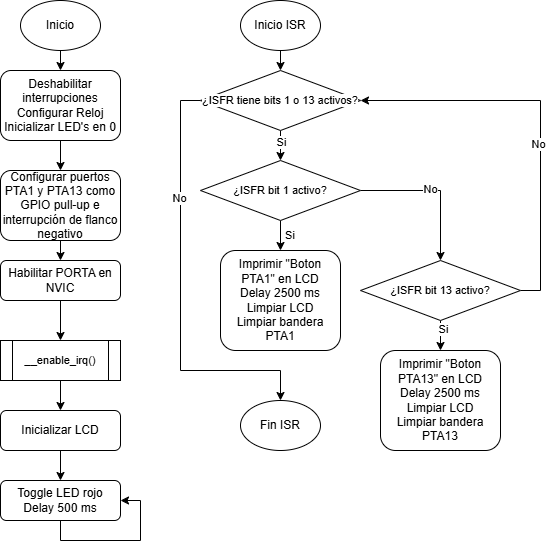

The diagram above was exported from draw.io. Its source (the exported page's mxGraphModel, read from the mxfile embedded in the PNG):
<mxGraphModel dx="1269" dy="527" grid="1" gridSize="10" guides="1" tooltips="1" connect="1" arrows="1" fold="1" page="1" pageScale="1" pageWidth="827" pageHeight="1169" math="0" shadow="0">
  <root>
    <mxCell id="WIyWlLk6GJQsqaUBKTNV-0" />
    <mxCell id="WIyWlLk6GJQsqaUBKTNV-1" parent="WIyWlLk6GJQsqaUBKTNV-0" />
    <mxCell id="RfArjH0CrMLFwlZdOYm2-59" edge="1" parent="WIyWlLk6GJQsqaUBKTNV-1" source="WIyWlLk6GJQsqaUBKTNV-7" style="edgeStyle=orthogonalEdgeStyle;shape=connector;rounded=0;orthogonalLoop=1;jettySize=auto;html=1;exitX=0.5;exitY=1;exitDx=0;exitDy=0;entryX=0.5;entryY=0;entryDx=0;entryDy=0;strokeColor=default;align=center;verticalAlign=middle;fontFamily=Helvetica;fontSize=11;fontColor=default;labelBackgroundColor=default;endArrow=classic;" target="WIyWlLk6GJQsqaUBKTNV-12">
      <mxGeometry relative="1" as="geometry" />
    </mxCell>
    <mxCell id="WIyWlLk6GJQsqaUBKTNV-7" parent="WIyWlLk6GJQsqaUBKTNV-1" style="rounded=1;whiteSpace=wrap;html=1;fontSize=12;glass=0;strokeWidth=1;shadow=0;" value="&lt;div&gt;Deshabilitar interrupciones&lt;/div&gt;&lt;div&gt;Configurar Reloj&lt;/div&gt;&lt;div&gt;Inicializar LED's en 0&lt;/div&gt;" vertex="1">
      <mxGeometry height="70" width="120" x="180" y="100" as="geometry" />
    </mxCell>
    <mxCell id="RfArjH0CrMLFwlZdOYm2-60" edge="1" parent="WIyWlLk6GJQsqaUBKTNV-1" source="WIyWlLk6GJQsqaUBKTNV-12" style="edgeStyle=orthogonalEdgeStyle;shape=connector;rounded=0;orthogonalLoop=1;jettySize=auto;html=1;exitX=0.5;exitY=1;exitDx=0;exitDy=0;entryX=0.5;entryY=0;entryDx=0;entryDy=0;strokeColor=default;align=center;verticalAlign=middle;fontFamily=Helvetica;fontSize=11;fontColor=default;labelBackgroundColor=default;endArrow=classic;" target="RfArjH0CrMLFwlZdOYm2-12">
      <mxGeometry relative="1" as="geometry" />
    </mxCell>
    <mxCell id="WIyWlLk6GJQsqaUBKTNV-12" parent="WIyWlLk6GJQsqaUBKTNV-1" style="rounded=1;whiteSpace=wrap;html=1;fontSize=12;glass=0;strokeWidth=1;shadow=0;" value="Configurar puertos PTA1 y PTA13 como GPIO pull-up e interrupción de flanco negativo" vertex="1">
      <mxGeometry height="70" width="120" x="180" y="200" as="geometry" />
    </mxCell>
    <mxCell id="RfArjH0CrMLFwlZdOYm2-66" edge="1" parent="WIyWlLk6GJQsqaUBKTNV-1" source="RfArjH0CrMLFwlZdOYm2-0" style="edgeStyle=orthogonalEdgeStyle;shape=connector;rounded=0;orthogonalLoop=1;jettySize=auto;html=1;exitX=0.5;exitY=1;exitDx=0;exitDy=0;entryX=0.5;entryY=0;entryDx=0;entryDy=0;strokeColor=default;align=center;verticalAlign=middle;fontFamily=Helvetica;fontSize=11;fontColor=default;labelBackgroundColor=default;endArrow=classic;" target="WIyWlLk6GJQsqaUBKTNV-7">
      <mxGeometry relative="1" as="geometry" />
    </mxCell>
    <mxCell id="RfArjH0CrMLFwlZdOYm2-0" parent="WIyWlLk6GJQsqaUBKTNV-1" style="ellipse;whiteSpace=wrap;html=1;" value="Inicio" vertex="1">
      <mxGeometry height="50" width="80" x="200" y="30" as="geometry" />
    </mxCell>
    <mxCell id="RfArjH0CrMLFwlZdOYm2-15" edge="1" parent="WIyWlLk6GJQsqaUBKTNV-1" source="RfArjH0CrMLFwlZdOYm2-12" style="edgeStyle=orthogonalEdgeStyle;shape=connector;rounded=0;orthogonalLoop=1;jettySize=auto;html=1;exitX=0.5;exitY=1;exitDx=0;exitDy=0;entryX=0.5;entryY=0;entryDx=0;entryDy=0;strokeColor=default;align=center;verticalAlign=middle;fontFamily=Helvetica;fontSize=11;fontColor=default;labelBackgroundColor=default;endArrow=classic;" target="RfArjH0CrMLFwlZdOYm2-14">
      <mxGeometry relative="1" as="geometry" />
    </mxCell>
    <mxCell id="RfArjH0CrMLFwlZdOYm2-12" parent="WIyWlLk6GJQsqaUBKTNV-1" style="rounded=1;whiteSpace=wrap;html=1;fontSize=12;glass=0;strokeWidth=1;shadow=0;" value="Habilitar PORTA en NVIC" vertex="1">
      <mxGeometry height="40" width="120" x="180" y="290" as="geometry" />
    </mxCell>
    <mxCell id="RfArjH0CrMLFwlZdOYm2-67" edge="1" parent="WIyWlLk6GJQsqaUBKTNV-1" source="RfArjH0CrMLFwlZdOYm2-14" style="edgeStyle=orthogonalEdgeStyle;shape=connector;rounded=0;orthogonalLoop=1;jettySize=auto;html=1;exitX=0.5;exitY=1;exitDx=0;exitDy=0;entryX=0.5;entryY=0;entryDx=0;entryDy=0;strokeColor=default;align=center;verticalAlign=middle;fontFamily=Helvetica;fontSize=11;fontColor=default;labelBackgroundColor=default;endArrow=classic;" target="RfArjH0CrMLFwlZdOYm2-18">
      <mxGeometry relative="1" as="geometry" />
    </mxCell>
    <mxCell id="RfArjH0CrMLFwlZdOYm2-14" parent="WIyWlLk6GJQsqaUBKTNV-1" style="shape=process;whiteSpace=wrap;html=1;backgroundOutline=1;fontFamily=Helvetica;fontSize=11;fontColor=default;labelBackgroundColor=default;" value="__enable_irq()" vertex="1">
      <mxGeometry height="40" width="120" x="180" y="370" as="geometry" />
    </mxCell>
    <mxCell id="RfArjH0CrMLFwlZdOYm2-61" edge="1" parent="WIyWlLk6GJQsqaUBKTNV-1" source="RfArjH0CrMLFwlZdOYm2-18" style="edgeStyle=orthogonalEdgeStyle;shape=connector;rounded=0;orthogonalLoop=1;jettySize=auto;html=1;exitX=0.5;exitY=1;exitDx=0;exitDy=0;entryX=0.5;entryY=0;entryDx=0;entryDy=0;strokeColor=default;align=center;verticalAlign=middle;fontFamily=Helvetica;fontSize=11;fontColor=default;labelBackgroundColor=default;endArrow=classic;" target="RfArjH0CrMLFwlZdOYm2-26">
      <mxGeometry relative="1" as="geometry" />
    </mxCell>
    <mxCell id="RfArjH0CrMLFwlZdOYm2-18" parent="WIyWlLk6GJQsqaUBKTNV-1" style="rounded=1;whiteSpace=wrap;html=1;fontSize=12;glass=0;strokeWidth=1;shadow=0;" value="Inicializar LCD" vertex="1">
      <mxGeometry height="40" width="120" x="180" y="440" as="geometry" />
    </mxCell>
    <mxCell id="RfArjH0CrMLFwlZdOYm2-68" edge="1" parent="WIyWlLk6GJQsqaUBKTNV-1" source="RfArjH0CrMLFwlZdOYm2-26" style="edgeStyle=orthogonalEdgeStyle;shape=connector;rounded=0;orthogonalLoop=1;jettySize=auto;html=1;exitX=0.5;exitY=1;exitDx=0;exitDy=0;strokeColor=default;align=center;verticalAlign=middle;fontFamily=Helvetica;fontSize=11;fontColor=default;labelBackgroundColor=default;endArrow=classic;entryX=1;entryY=0.5;entryDx=0;entryDy=0;" target="RfArjH0CrMLFwlZdOYm2-26">
      <mxGeometry relative="1" as="geometry">
        <mxPoint x="240" y="590" as="targetPoint" />
      </mxGeometry>
    </mxCell>
    <mxCell id="RfArjH0CrMLFwlZdOYm2-26" parent="WIyWlLk6GJQsqaUBKTNV-1" style="rounded=1;whiteSpace=wrap;html=1;fontSize=12;glass=0;strokeWidth=1;shadow=0;" value="&lt;div&gt;Toggle LED rojo&lt;/div&gt;&lt;div&gt;Delay 500 ms&lt;/div&gt;" vertex="1">
      <mxGeometry height="40" width="120" x="180" y="510" as="geometry" />
    </mxCell>
    <mxCell id="RfArjH0CrMLFwlZdOYm2-73" edge="1" parent="WIyWlLk6GJQsqaUBKTNV-1" source="RfArjH0CrMLFwlZdOYm2-74" style="edgeStyle=orthogonalEdgeStyle;shape=connector;rounded=0;orthogonalLoop=1;jettySize=auto;html=1;exitX=0.5;exitY=1;exitDx=0;exitDy=0;entryX=0.5;entryY=0;entryDx=0;entryDy=0;strokeColor=default;align=center;verticalAlign=middle;fontFamily=Helvetica;fontSize=11;fontColor=default;labelBackgroundColor=default;endArrow=classic;">
      <mxGeometry relative="1" as="geometry">
        <mxPoint x="460" y="100" as="targetPoint" />
      </mxGeometry>
    </mxCell>
    <mxCell id="RfArjH0CrMLFwlZdOYm2-74" parent="WIyWlLk6GJQsqaUBKTNV-1" style="ellipse;whiteSpace=wrap;html=1;" value="Inicio ISR" vertex="1">
      <mxGeometry height="50" width="80" x="420" y="30" as="geometry" />
    </mxCell>
    <mxCell id="RfArjH0CrMLFwlZdOYm2-92" edge="1" parent="WIyWlLk6GJQsqaUBKTNV-1" source="RfArjH0CrMLFwlZdOYm2-83" style="edgeStyle=orthogonalEdgeStyle;shape=connector;rounded=0;orthogonalLoop=1;jettySize=auto;html=1;exitX=0.5;exitY=1;exitDx=0;exitDy=0;entryX=0.5;entryY=0;entryDx=0;entryDy=0;strokeColor=default;align=center;verticalAlign=middle;fontFamily=Helvetica;fontSize=11;fontColor=default;labelBackgroundColor=default;endArrow=classic;" target="RfArjH0CrMLFwlZdOYm2-85">
      <mxGeometry relative="1" as="geometry" />
    </mxCell>
    <mxCell id="RfArjH0CrMLFwlZdOYm2-93" connectable="0" parent="RfArjH0CrMLFwlZdOYm2-92" style="edgeLabel;html=1;align=center;verticalAlign=middle;resizable=0;points=[];fontFamily=Helvetica;fontSize=11;fontColor=default;labelBackgroundColor=default;" value="Si" vertex="1">
      <mxGeometry relative="1" x="-0.2667" as="geometry">
        <mxPoint as="offset" />
      </mxGeometry>
    </mxCell>
    <mxCell id="RfArjH0CrMLFwlZdOYm2-101" edge="1" parent="WIyWlLk6GJQsqaUBKTNV-1" source="RfArjH0CrMLFwlZdOYm2-83" style="edgeStyle=orthogonalEdgeStyle;shape=connector;rounded=0;orthogonalLoop=1;jettySize=auto;html=1;exitX=0;exitY=0.5;exitDx=0;exitDy=0;entryX=0.5;entryY=0;entryDx=0;entryDy=0;strokeColor=default;align=center;verticalAlign=middle;fontFamily=Helvetica;fontSize=11;fontColor=default;labelBackgroundColor=default;endArrow=classic;" target="RfArjH0CrMLFwlZdOYm2-100">
      <mxGeometry relative="1" as="geometry">
        <Array as="points">
          <mxPoint x="360" y="130" />
          <mxPoint x="360" y="400" />
          <mxPoint x="460" y="400" />
        </Array>
      </mxGeometry>
    </mxCell>
    <mxCell id="RfArjH0CrMLFwlZdOYm2-102" connectable="0" parent="RfArjH0CrMLFwlZdOYm2-101" style="edgeLabel;html=1;align=center;verticalAlign=middle;resizable=0;points=[];fontFamily=Helvetica;fontSize=11;fontColor=default;labelBackgroundColor=default;" value="No" vertex="1">
      <mxGeometry relative="1" x="-0.4429" y="-2" as="geometry">
        <mxPoint as="offset" />
      </mxGeometry>
    </mxCell>
    <mxCell id="RfArjH0CrMLFwlZdOYm2-83" parent="WIyWlLk6GJQsqaUBKTNV-1" style="rhombus;whiteSpace=wrap;html=1;fontFamily=Helvetica;fontSize=11;fontColor=default;labelBackgroundColor=default;" value="¿ISFR tiene bits 1 o 13 activos?" vertex="1">
      <mxGeometry height="60" width="160" x="380" y="100" as="geometry" />
    </mxCell>
    <mxCell id="RfArjH0CrMLFwlZdOYm2-88" edge="1" parent="WIyWlLk6GJQsqaUBKTNV-1" source="RfArjH0CrMLFwlZdOYm2-85" style="edgeStyle=orthogonalEdgeStyle;shape=connector;rounded=0;orthogonalLoop=1;jettySize=auto;html=1;exitX=0.5;exitY=1;exitDx=0;exitDy=0;entryX=0.5;entryY=0;entryDx=0;entryDy=0;strokeColor=default;align=center;verticalAlign=middle;fontFamily=Helvetica;fontSize=11;fontColor=default;labelBackgroundColor=default;endArrow=classic;" target="RfArjH0CrMLFwlZdOYm2-87">
      <mxGeometry relative="1" as="geometry" />
    </mxCell>
    <mxCell id="RfArjH0CrMLFwlZdOYm2-90" edge="1" parent="WIyWlLk6GJQsqaUBKTNV-1" source="RfArjH0CrMLFwlZdOYm2-85" style="edgeStyle=orthogonalEdgeStyle;shape=connector;rounded=0;orthogonalLoop=1;jettySize=auto;html=1;exitX=1;exitY=0.5;exitDx=0;exitDy=0;entryX=0.5;entryY=0;entryDx=0;entryDy=0;strokeColor=default;align=center;verticalAlign=middle;fontFamily=Helvetica;fontSize=11;fontColor=default;labelBackgroundColor=default;endArrow=classic;" target="RfArjH0CrMLFwlZdOYm2-86">
      <mxGeometry relative="1" as="geometry" />
    </mxCell>
    <mxCell id="RfArjH0CrMLFwlZdOYm2-91" connectable="0" parent="RfArjH0CrMLFwlZdOYm2-90" style="edgeLabel;html=1;align=center;verticalAlign=middle;resizable=0;points=[];fontFamily=Helvetica;fontSize=11;fontColor=default;labelBackgroundColor=default;" value="No" vertex="1">
      <mxGeometry relative="1" x="-0.0853" y="2" as="geometry">
        <mxPoint as="offset" />
      </mxGeometry>
    </mxCell>
    <mxCell id="RfArjH0CrMLFwlZdOYm2-85" parent="WIyWlLk6GJQsqaUBKTNV-1" style="rhombus;whiteSpace=wrap;html=1;fontFamily=Helvetica;fontSize=11;fontColor=default;labelBackgroundColor=default;" value="¿ISFR bit 1 activo?" vertex="1">
      <mxGeometry height="60" width="160" x="380" y="190" as="geometry" />
    </mxCell>
    <mxCell id="RfArjH0CrMLFwlZdOYm2-95" edge="1" parent="WIyWlLk6GJQsqaUBKTNV-1" source="RfArjH0CrMLFwlZdOYm2-86" style="edgeStyle=orthogonalEdgeStyle;shape=connector;rounded=0;orthogonalLoop=1;jettySize=auto;html=1;exitX=0.5;exitY=1;exitDx=0;exitDy=0;entryX=0.5;entryY=0;entryDx=0;entryDy=0;strokeColor=default;align=center;verticalAlign=middle;fontFamily=Helvetica;fontSize=11;fontColor=default;labelBackgroundColor=default;endArrow=classic;" target="RfArjH0CrMLFwlZdOYm2-94">
      <mxGeometry relative="1" as="geometry" />
    </mxCell>
    <mxCell id="RfArjH0CrMLFwlZdOYm2-96" connectable="0" parent="RfArjH0CrMLFwlZdOYm2-95" style="edgeLabel;html=1;align=center;verticalAlign=middle;resizable=0;points=[];fontFamily=Helvetica;fontSize=11;fontColor=default;labelBackgroundColor=default;" value="Si" vertex="1">
      <mxGeometry relative="1" x="-0.4667" y="2" as="geometry">
        <mxPoint as="offset" />
      </mxGeometry>
    </mxCell>
    <mxCell id="RfArjH0CrMLFwlZdOYm2-97" edge="1" parent="WIyWlLk6GJQsqaUBKTNV-1" source="RfArjH0CrMLFwlZdOYm2-86" style="edgeStyle=orthogonalEdgeStyle;shape=connector;rounded=0;orthogonalLoop=1;jettySize=auto;html=1;exitX=1;exitY=0.5;exitDx=0;exitDy=0;entryX=1;entryY=0.5;entryDx=0;entryDy=0;strokeColor=default;align=center;verticalAlign=middle;fontFamily=Helvetica;fontSize=11;fontColor=default;labelBackgroundColor=default;endArrow=classic;" target="RfArjH0CrMLFwlZdOYm2-83">
      <mxGeometry relative="1" as="geometry" />
    </mxCell>
    <mxCell id="RfArjH0CrMLFwlZdOYm2-98" connectable="0" parent="RfArjH0CrMLFwlZdOYm2-97" style="edgeLabel;html=1;align=center;verticalAlign=middle;resizable=0;points=[];fontFamily=Helvetica;fontSize=11;fontColor=default;labelBackgroundColor=default;" value="No" vertex="1">
      <mxGeometry relative="1" x="-0.1436" y="3" as="geometry">
        <mxPoint as="offset" />
      </mxGeometry>
    </mxCell>
    <mxCell id="RfArjH0CrMLFwlZdOYm2-86" parent="WIyWlLk6GJQsqaUBKTNV-1" style="rhombus;whiteSpace=wrap;html=1;fontFamily=Helvetica;fontSize=11;fontColor=default;labelBackgroundColor=default;" value="¿ISFR bit 13 activo?" vertex="1">
      <mxGeometry height="60" width="160" x="540" y="290" as="geometry" />
    </mxCell>
    <mxCell id="RfArjH0CrMLFwlZdOYm2-87" parent="WIyWlLk6GJQsqaUBKTNV-1" style="rounded=1;whiteSpace=wrap;html=1;fontSize=12;glass=0;strokeWidth=1;shadow=0;" value="Imprimir &quot;Boton PTA1&quot; en LCD&lt;div&gt;Delay 2500 ms&lt;/div&gt;&lt;div&gt;Limpiar LCD&lt;/div&gt;&lt;div&gt;Limpiar bandera PTA1&lt;/div&gt;" vertex="1">
      <mxGeometry height="100" width="120" x="400" y="280" as="geometry" />
    </mxCell>
    <mxCell id="RfArjH0CrMLFwlZdOYm2-89" parent="WIyWlLk6GJQsqaUBKTNV-1" style="text;html=1;whiteSpace=wrap;strokeColor=none;fillColor=none;align=center;verticalAlign=middle;rounded=0;fontFamily=Helvetica;fontSize=11;fontColor=default;labelBackgroundColor=default;" value="Si" vertex="1">
      <mxGeometry height="30" width="60" x="440" y="250" as="geometry" />
    </mxCell>
    <mxCell id="RfArjH0CrMLFwlZdOYm2-94" parent="WIyWlLk6GJQsqaUBKTNV-1" style="rounded=1;whiteSpace=wrap;html=1;fontSize=12;glass=0;strokeWidth=1;shadow=0;" value="Imprimir &quot;Boton PTA13&quot; en LCD&lt;div&gt;Delay 2500 ms&lt;/div&gt;&lt;div&gt;Limpiar LCD&lt;/div&gt;&lt;div&gt;Limpiar bandera PTA13&lt;/div&gt;" vertex="1">
      <mxGeometry height="100" width="120" x="560" y="380" as="geometry" />
    </mxCell>
    <mxCell id="RfArjH0CrMLFwlZdOYm2-100" parent="WIyWlLk6GJQsqaUBKTNV-1" style="ellipse;whiteSpace=wrap;html=1;" value="Fin ISR" vertex="1">
      <mxGeometry height="50" width="80" x="420" y="430" as="geometry" />
    </mxCell>
  </root>
</mxGraphModel>